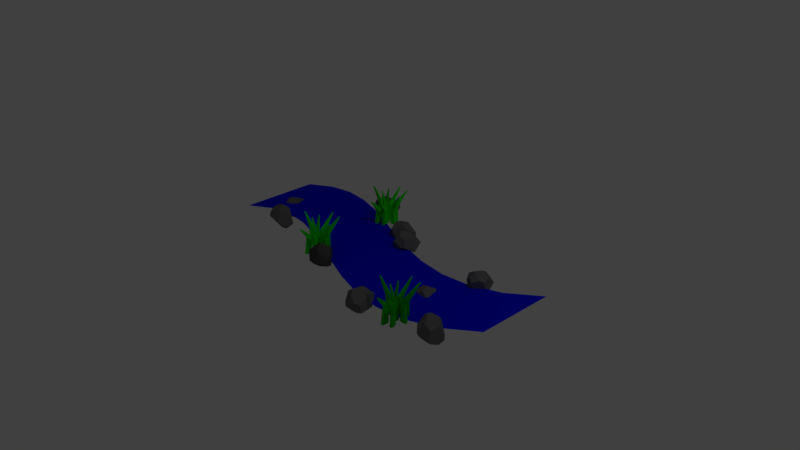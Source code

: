# Source: stream.blend  (saved by Blender 2.78.0; exported with 4.5.12 LTS)
import bpy
from mathutils import Matrix  # noqa: F401  (used for matrix-valued properties, if any)

bpy.ops.wm.read_factory_settings(use_empty=True)
scene = bpy.context.scene
scene.name = 'Scene'

# ---- collections
col_collection_1 = bpy.data.collections.new('Collection 1'); scene.collection.children.link(col_collection_1)

# ---- materials (node trees are filled in below, after node groups)
mat_material_005 = bpy.data.materials.new('Material.005')
mat_material_005.alpha_threshold = 0.0
mat_material_005.use_transparent_shadow = False
mat_material_005.diffuse_color = (0.00883, 0.8, 0.0, 1.0)
mat_material_005.specular_color = (0.02501, 1.0, 0.0)
mat_material_005.roughness = 0.5
mat_material_002 = bpy.data.materials.new('Material.002')
mat_material_002.alpha_threshold = 0.0
mat_material_002.use_transparent_shadow = False
mat_material_002.roughness = 0.5
mat_material_001 = bpy.data.materials.new('Material.001')
mat_material_001.alpha_threshold = 0.0
mat_material_001.use_transparent_shadow = False
mat_material_001.diffuse_color = (0.0007144, 0.0, 0.8, 1.0)
mat_material_001.roughness = 0.5
mat_material_001.specular_intensity = 0.973

# ---- material node trees
mat_material_002.use_nodes = True; mat_material_002.node_tree.nodes.clear()
_N = mat_material_002.node_tree.nodes; _L = mat_material_002.node_tree.links
n0 = _N.new('ShaderNodeOutputMaterial'); n0.name = 'Material Output'; n0.location = (300, 300)
n1 = _N.new('ShaderNodeBsdfDiffuse'); n1.name = 'Diffuse BSDF'; n1.location = (10, 300)
n1.inputs[0].default_value = (0.1452, 0.1432, 0.1473, 1.0)
_L.new(n1.outputs[0], n0.inputs[0])
n0.is_active_output = True

# ---- world
world_world = bpy.data.worlds.new('World'); scene.world = world_world
world_world.color = (0.05088, 0.05088, 0.05088)
world_world.use_sun_shadow = False
world_world.sun_shadow_jitter_overblur = 0.0
world_world.cycles.sampling_method = 'MANUAL'

# ---- cameras
cam_camera = bpy.data.cameras.new('Camera')
cam_camera.clip_end = 100.0
cam_camera.lens = 35.0
cam_camera.sensor_width = 32.0
cam_camera.sensor_height = 18.0
cam_camera.ortho_scale = 7.314
cam_camera.dof.focus_distance = 0.0
cam_camera.dof.aperture_fstop = 128.0

# ---- lights
light_lamp = bpy.data.lights.new('Lamp', 'POINT')
light_lamp.transmission_factor = 0.0
light_lamp.cutoff_distance = 30.0
light_lamp.energy = 100.0
light_lamp.shadow_buffer_clip_start = 1.001
light_lamp.shadow_soft_size = 0.1
light_lamp.shadow_maximum_resolution = 0.006
light_lamp.use_absolute_resolution = True

# ---- meshes
me_lopo_grass_003 = bpy.data.meshes.new('Lopo-Grass.003')
me_lopo_grass_003.from_pydata([(-0.06868, -0.3113, 0.05823), (-0.03611, -0.3374, -0.7358), (-0.1625, -0.3374, -0.7358), (-0.1738, -0.3113, 0.06395), (-0.1621, -0.6205, -0.7358), (-0.1609, -0.5162, -0.01141), (-0.03611, -0.6205, -0.7358), (-0.0583, -0.5162, -0.01454), (-0.08461, -0.875, 0.5009), (-0.08461, -0.8075, 0.5009), (-0.1135, -0.8075, 0.5009), (-0.1135, -0.875, 0.5009), (-0.07285, 0.4232, -0.0305), (-0.03622, 0.4186, -0.7435), (-0.1634, 0.4186, -0.7409), (-0.1789, 0.4234, -0.02155), (-0.165, 0.1343, -0.7376), (-0.1847, 0.2364, 0.07962), (-0.03684, 0.1343, -0.7393), (-0.07765, 0.2362, 0.0711), (-0.08461, 0.8518, 0.695), (-0.08461, 0.9175, 0.6969), (-0.1135, 0.9175, 0.6974), (-0.1135, 0.8521, 0.6956), (0.01278, 0.03312, -0.03226), (0.04809, 0.02073, -0.7387), (-0.07917, 0.0208, -0.7376), (-0.09447, 0.03372, -0.02533), (-0.07806, -0.2597, -0.7359), (-0.09012, -0.1514, 0.07574), (0.04812, -0.2598, -0.7361), (0.01628, -0.1522, 0.07123), (-0.003528, -0.3023, 0.8714), (-0.003528, -0.252, 0.8842), (-0.02618, -0.2519, 0.8837), (-0.02618, -0.3022, 0.8708), (0.1712, 0.06014, 0.05493), (0.1669, 0.02104, -0.7391), (0.1669, 0.1458, -0.7418), (0.1712, 0.1553, 0.05316), (0.4515, 0.1457, -0.7406), (0.3848, 0.1457, -0.02171), (0.4515, 0.02031, -0.7382), (0.3848, 0.05384, -0.0201), (0.7142, 0.06827, 0.6946), (0.6488, 0.06831, 0.6915), (0.6488, 0.09721, 0.6912), (0.7142, 0.0972, 0.6944), (-0.6414, 0.05085, 0.02202), (-0.6043, 0.01976, -0.7358), (-0.6044, 0.1457, -0.7358), (-0.6414, 0.1444, 0.0206), (-0.317, 0.1458, -0.7361), (-0.4378, 0.1561, 0.1062), (-0.317, 0.02054, -0.7358), (-0.4378, 0.06034, 0.1089), (-0.9266, 0.06827, 0.7019), (-0.9898, 0.06827, 0.7019), (-0.9897, 0.0972, 0.7019), (-0.9265, 0.0972, 0.7019), (-0.2196, -0.01554, -0.01277), (-0.1999, -0.06258, -0.7361), (-0.2002, 0.06217, -0.7365), (-0.22, 0.07675, -0.01549), (0.088, 0.06214, -0.7394), (-0.005185, 0.07891, 0.0698), (0.088, -0.06213, -0.7382), (-0.004921, -0.01559, 0.07295), (0.1309, -0.003702, 0.9377), (0.07972, -0.002218, 0.9366), (0.07972, 0.02243, 0.9394), (0.1309, 0.02082, 0.9402), (0.2121, -0.206, 0.06527), (0.2251, -0.2224, -0.7365), (0.1069, -0.2655, -0.7362), (0.1154, -0.2373, 0.06077), (0.2049, -0.5312, -0.7358), (0.1936, -0.4252, -0.007379), (0.3231, -0.4882, -0.7358), (0.287, -0.3926, -0.0008295), (0.3682, -0.7458, 0.5887), (0.3456, -0.6825, 0.586), (0.3185, -0.6918, 0.5774), (0.341, -0.7552, 0.5803), (0.1633, 0.4873, -0.04095), (0.1672, 0.4938, -0.7456), (0.2716, 0.4233, -0.7455), (0.2472, 0.4279, -0.04095), (0.1123, 0.1875, -0.7422), (0.1297, 0.2795, 0.06307), (0.007746, 0.258, -0.7422), (0.04333, 0.3387, 0.0652), (0.3874, 0.7928, 0.6927), (0.4239, 0.8417, 0.6949), (0.4479, 0.8213, 0.6949), (0.4113, 0.7722, 0.6927)], [], [(0, 1, 2), (2, 3, 0), (3, 2, 4), (4, 5, 3), (5, 4, 6), (6, 7, 5), (1, 0, 7), (7, 6, 1), (1, 6, 4), (4, 2, 1), (8, 9, 10), (10, 11, 8), (9, 0, 3), (3, 10, 9), (10, 3, 5), (5, 11, 10), (11, 5, 7), (7, 8, 11), (0, 9, 8), (8, 7, 0), (12, 13, 14), (14, 15, 12), (15, 14, 16), (16, 17, 15), (17, 16, 18), (18, 19, 17), (19, 18, 13), (13, 12, 19), (13, 18, 16), (16, 14, 13), (20, 21, 22), (22, 23, 20), (21, 12, 15), (15, 22, 21), (22, 15, 17), (17, 23, 22), (23, 17, 19), (19, 20, 23), (20, 19, 12), (12, 21, 20), (24, 25, 26), (26, 27, 24), (27, 26, 28), (28, 29, 27), (29, 28, 30), (30, 31, 29), (31, 30, 25), (25, 24, 31), (25, 30, 28), (28, 26, 25), (32, 33, 34), (34, 35, 32), (33, 24, 27), (27, 34, 33), (34, 27, 29), (29, 35, 34), (35, 29, 31), (31, 32, 35), (32, 31, 24), (24, 33, 32), (36, 37, 38), (38, 39, 36), (39, 38, 40), (40, 41, 39), (41, 40, 42), (42, 43, 41), (43, 42, 37), (37, 36, 43), (37, 42, 40), (40, 38, 37), (44, 45, 46), (46, 47, 44), (45, 36, 39), (39, 46, 45), (46, 39, 41), (41, 47, 46), (47, 41, 43), (43, 44, 47), (44, 43, 36), (36, 45, 44), (48, 49, 50), (50, 51, 48), (51, 50, 52), (52, 53, 51), (53, 52, 54), (54, 55, 53), (55, 54, 49), (49, 48, 55), (49, 54, 52), (52, 50, 49), (56, 57, 58), (58, 59, 56), (57, 48, 51), (51, 58, 57), (58, 51, 53), (53, 59, 58), (59, 53, 55), (55, 56, 59), (56, 55, 48), (48, 57, 56), (60, 61, 62), (62, 63, 60), (63, 62, 64), (64, 65, 63), (65, 64, 66), (66, 67, 65), (67, 66, 61), (61, 60, 67), (61, 66, 64), (64, 62, 61), (68, 69, 70), (70, 71, 68), (69, 60, 63), (63, 70, 69), (70, 63, 65), (65, 71, 70), (71, 65, 67), (67, 68, 71), (68, 67, 60), (60, 69, 68), (72, 73, 74), (74, 75, 72), (75, 74, 76), (76, 77, 75), (77, 76, 78), (78, 79, 77), (73, 72, 79), (79, 78, 73), (73, 78, 76), (76, 74, 73), (80, 81, 82), (82, 83, 80), (81, 72, 75), (75, 82, 81), (82, 75, 77), (77, 83, 82), (83, 77, 79), (79, 80, 83), (72, 81, 80), (80, 79, 72), (84, 85, 86), (86, 87, 84), (87, 86, 88), (88, 89, 87), (89, 88, 90), (90, 91, 89), (91, 90, 85), (85, 84, 91), (85, 90, 88), (88, 86, 85), (92, 93, 94), (94, 95, 92), (93, 84, 87), (87, 94, 93), (94, 87, 89), (89, 95, 94), (95, 89, 91), (91, 92, 95), (92, 91, 84), (84, 93, 92)])
me_lopo_grass_003.materials.append(mat_material_005)
me_lopo_grass_003.use_remesh_preserve_volume = False
me_lopo_grass_003.use_remesh_preserve_attributes = False
me_lopo_grass_003.use_mirror_vertex_groups = False
me_lopo_grass_003.update()
me_lopo_grass_002 = bpy.data.meshes.new('Lopo-Grass.002')
me_lopo_grass_002.from_pydata([(-0.06868, -0.3113, 0.05823), (-0.03611, -0.3374, -0.7358), (-0.1625, -0.3374, -0.7358), (-0.1738, -0.3113, 0.06395), (-0.1621, -0.6205, -0.7358), (-0.1609, -0.5162, -0.01141), (-0.03611, -0.6205, -0.7358), (-0.0583, -0.5162, -0.01454), (-0.08461, -0.875, 0.5009), (-0.08461, -0.8075, 0.5009), (-0.1135, -0.8075, 0.5009), (-0.1135, -0.875, 0.5009), (-0.07285, 0.4232, -0.0305), (-0.03622, 0.4186, -0.7435), (-0.1634, 0.4186, -0.7409), (-0.1789, 0.4234, -0.02155), (-0.165, 0.1343, -0.7376), (-0.1847, 0.2364, 0.07962), (-0.03684, 0.1343, -0.7393), (-0.07765, 0.2362, 0.0711), (-0.08461, 0.8518, 0.695), (-0.08461, 0.9175, 0.6969), (-0.1135, 0.9175, 0.6974), (-0.1135, 0.8521, 0.6956), (0.01278, 0.03312, -0.03226), (0.04809, 0.02073, -0.7387), (-0.07917, 0.0208, -0.7376), (-0.09447, 0.03372, -0.02533), (-0.07806, -0.2597, -0.7359), (-0.09012, -0.1514, 0.07574), (0.04812, -0.2598, -0.7361), (0.01628, -0.1522, 0.07123), (-0.003528, -0.3023, 0.8714), (-0.003528, -0.252, 0.8842), (-0.02618, -0.2519, 0.8837), (-0.02618, -0.3022, 0.8708), (0.1712, 0.06014, 0.05493), (0.1669, 0.02104, -0.7391), (0.1669, 0.1458, -0.7418), (0.1712, 0.1553, 0.05316), (0.4515, 0.1457, -0.7406), (0.3848, 0.1457, -0.02171), (0.4515, 0.02031, -0.7382), (0.3848, 0.05384, -0.0201), (0.7142, 0.06827, 0.6946), (0.6488, 0.06831, 0.6915), (0.6488, 0.09721, 0.6912), (0.7142, 0.0972, 0.6944), (-0.6414, 0.05085, 0.02202), (-0.6043, 0.01976, -0.7358), (-0.6044, 0.1457, -0.7358), (-0.6414, 0.1444, 0.0206), (-0.317, 0.1458, -0.7361), (-0.4378, 0.1561, 0.1062), (-0.317, 0.02054, -0.7358), (-0.4378, 0.06034, 0.1089), (-0.9266, 0.06827, 0.7019), (-0.9898, 0.06827, 0.7019), (-0.9897, 0.0972, 0.7019), (-0.9265, 0.0972, 0.7019), (-0.2196, -0.01554, -0.01277), (-0.1999, -0.06258, -0.7361), (-0.2002, 0.06217, -0.7365), (-0.22, 0.07675, -0.01549), (0.088, 0.06214, -0.7394), (-0.005185, 0.07891, 0.0698), (0.088, -0.06213, -0.7382), (-0.004921, -0.01559, 0.07295), (0.1309, -0.003702, 0.9377), (0.07972, -0.002218, 0.9366), (0.07972, 0.02243, 0.9394), (0.1309, 0.02082, 0.9402), (0.2121, -0.206, 0.06527), (0.2251, -0.2224, -0.7365), (0.1069, -0.2655, -0.7362), (0.1154, -0.2373, 0.06077), (0.2049, -0.5312, -0.7358), (0.1936, -0.4252, -0.007379), (0.3231, -0.4882, -0.7358), (0.287, -0.3926, -0.0008295), (0.3682, -0.7458, 0.5887), (0.3456, -0.6825, 0.586), (0.3185, -0.6918, 0.5774), (0.341, -0.7552, 0.5803), (0.1633, 0.4873, -0.04095), (0.1672, 0.4938, -0.7456), (0.2716, 0.4233, -0.7455), (0.2472, 0.4279, -0.04095), (0.1123, 0.1875, -0.7422), (0.1297, 0.2795, 0.06307), (0.007746, 0.258, -0.7422), (0.04333, 0.3387, 0.0652), (0.3874, 0.7928, 0.6927), (0.4239, 0.8417, 0.6949), (0.4479, 0.8213, 0.6949), (0.4113, 0.7722, 0.6927)], [], [(0, 1, 2), (2, 3, 0), (3, 2, 4), (4, 5, 3), (5, 4, 6), (6, 7, 5), (1, 0, 7), (7, 6, 1), (1, 6, 4), (4, 2, 1), (8, 9, 10), (10, 11, 8), (9, 0, 3), (3, 10, 9), (10, 3, 5), (5, 11, 10), (11, 5, 7), (7, 8, 11), (0, 9, 8), (8, 7, 0), (12, 13, 14), (14, 15, 12), (15, 14, 16), (16, 17, 15), (17, 16, 18), (18, 19, 17), (19, 18, 13), (13, 12, 19), (13, 18, 16), (16, 14, 13), (20, 21, 22), (22, 23, 20), (21, 12, 15), (15, 22, 21), (22, 15, 17), (17, 23, 22), (23, 17, 19), (19, 20, 23), (20, 19, 12), (12, 21, 20), (24, 25, 26), (26, 27, 24), (27, 26, 28), (28, 29, 27), (29, 28, 30), (30, 31, 29), (31, 30, 25), (25, 24, 31), (25, 30, 28), (28, 26, 25), (32, 33, 34), (34, 35, 32), (33, 24, 27), (27, 34, 33), (34, 27, 29), (29, 35, 34), (35, 29, 31), (31, 32, 35), (32, 31, 24), (24, 33, 32), (36, 37, 38), (38, 39, 36), (39, 38, 40), (40, 41, 39), (41, 40, 42), (42, 43, 41), (43, 42, 37), (37, 36, 43), (37, 42, 40), (40, 38, 37), (44, 45, 46), (46, 47, 44), (45, 36, 39), (39, 46, 45), (46, 39, 41), (41, 47, 46), (47, 41, 43), (43, 44, 47), (44, 43, 36), (36, 45, 44), (48, 49, 50), (50, 51, 48), (51, 50, 52), (52, 53, 51), (53, 52, 54), (54, 55, 53), (55, 54, 49), (49, 48, 55), (49, 54, 52), (52, 50, 49), (56, 57, 58), (58, 59, 56), (57, 48, 51), (51, 58, 57), (58, 51, 53), (53, 59, 58), (59, 53, 55), (55, 56, 59), (56, 55, 48), (48, 57, 56), (60, 61, 62), (62, 63, 60), (63, 62, 64), (64, 65, 63), (65, 64, 66), (66, 67, 65), (67, 66, 61), (61, 60, 67), (61, 66, 64), (64, 62, 61), (68, 69, 70), (70, 71, 68), (69, 60, 63), (63, 70, 69), (70, 63, 65), (65, 71, 70), (71, 65, 67), (67, 68, 71), (68, 67, 60), (60, 69, 68), (72, 73, 74), (74, 75, 72), (75, 74, 76), (76, 77, 75), (77, 76, 78), (78, 79, 77), (73, 72, 79), (79, 78, 73), (73, 78, 76), (76, 74, 73), (80, 81, 82), (82, 83, 80), (81, 72, 75), (75, 82, 81), (82, 75, 77), (77, 83, 82), (83, 77, 79), (79, 80, 83), (72, 81, 80), (80, 79, 72), (84, 85, 86), (86, 87, 84), (87, 86, 88), (88, 89, 87), (89, 88, 90), (90, 91, 89), (91, 90, 85), (85, 84, 91), (85, 90, 88), (88, 86, 85), (92, 93, 94), (94, 95, 92), (93, 84, 87), (87, 94, 93), (94, 87, 89), (89, 95, 94), (95, 89, 91), (91, 92, 95), (92, 91, 84), (84, 93, 92)])
me_lopo_grass_002.materials.append(mat_material_005)
me_lopo_grass_002.use_remesh_preserve_volume = False
me_lopo_grass_002.use_remesh_preserve_attributes = False
me_lopo_grass_002.use_mirror_vertex_groups = False
me_lopo_grass_002.update()
me_lopo_grass_001 = bpy.data.meshes.new('Lopo-Grass.001')
me_lopo_grass_001.from_pydata([(-0.06868, -0.3113, 0.05823), (-0.03611, -0.3374, -0.7358), (-0.1625, -0.3374, -0.7358), (-0.1738, -0.3113, 0.06395), (-0.1621, -0.6205, -0.7358), (-0.1609, -0.5162, -0.01141), (-0.03611, -0.6205, -0.7358), (-0.0583, -0.5162, -0.01454), (-0.08461, -0.875, 0.5009), (-0.08461, -0.8075, 0.5009), (-0.1135, -0.8075, 0.5009), (-0.1135, -0.875, 0.5009), (-0.07285, 0.4232, -0.0305), (-0.03622, 0.4186, -0.7435), (-0.1634, 0.4186, -0.7409), (-0.1789, 0.4234, -0.02155), (-0.165, 0.1343, -0.7376), (-0.1847, 0.2364, 0.07962), (-0.03684, 0.1343, -0.7393), (-0.07765, 0.2362, 0.0711), (-0.08461, 0.8518, 0.695), (-0.08461, 0.9175, 0.6969), (-0.1135, 0.9175, 0.6974), (-0.1135, 0.8521, 0.6956), (0.01278, 0.03312, -0.03226), (0.04809, 0.02073, -0.7387), (-0.07917, 0.0208, -0.7376), (-0.09447, 0.03372, -0.02533), (-0.07806, -0.2597, -0.7359), (-0.09012, -0.1514, 0.07574), (0.04812, -0.2598, -0.7361), (0.01628, -0.1522, 0.07123), (-0.003528, -0.3023, 0.8714), (-0.003528, -0.252, 0.8842), (-0.02618, -0.2519, 0.8837), (-0.02618, -0.3022, 0.8708), (0.1712, 0.06014, 0.05493), (0.1669, 0.02104, -0.7391), (0.1669, 0.1458, -0.7418), (0.1712, 0.1553, 0.05316), (0.4515, 0.1457, -0.7406), (0.3848, 0.1457, -0.02171), (0.4515, 0.02031, -0.7382), (0.3848, 0.05384, -0.0201), (0.7142, 0.06827, 0.6946), (0.6488, 0.06831, 0.6915), (0.6488, 0.09721, 0.6912), (0.7142, 0.0972, 0.6944), (-0.6414, 0.05085, 0.02202), (-0.6043, 0.01976, -0.7358), (-0.6044, 0.1457, -0.7358), (-0.6414, 0.1444, 0.0206), (-0.317, 0.1458, -0.7361), (-0.4378, 0.1561, 0.1062), (-0.317, 0.02054, -0.7358), (-0.4378, 0.06034, 0.1089), (-0.9266, 0.06827, 0.7019), (-0.9898, 0.06827, 0.7019), (-0.9897, 0.0972, 0.7019), (-0.9265, 0.0972, 0.7019), (-0.2196, -0.01554, -0.01277), (-0.1999, -0.06258, -0.7361), (-0.2002, 0.06217, -0.7365), (-0.22, 0.07675, -0.01549), (0.088, 0.06214, -0.7394), (-0.005185, 0.07891, 0.0698), (0.088, -0.06213, -0.7382), (-0.004921, -0.01559, 0.07295), (0.1309, -0.003702, 0.9377), (0.07972, -0.002218, 0.9366), (0.07972, 0.02243, 0.9394), (0.1309, 0.02082, 0.9402), (0.2121, -0.206, 0.06527), (0.2251, -0.2224, -0.7365), (0.1069, -0.2655, -0.7362), (0.1154, -0.2373, 0.06077), (0.2049, -0.5312, -0.7358), (0.1936, -0.4252, -0.007379), (0.3231, -0.4882, -0.7358), (0.287, -0.3926, -0.0008295), (0.3682, -0.7458, 0.5887), (0.3456, -0.6825, 0.586), (0.3185, -0.6918, 0.5774), (0.341, -0.7552, 0.5803), (0.1633, 0.4873, -0.04095), (0.1672, 0.4938, -0.7456), (0.2716, 0.4233, -0.7455), (0.2472, 0.4279, -0.04095), (0.1123, 0.1875, -0.7422), (0.1297, 0.2795, 0.06307), (0.007746, 0.258, -0.7422), (0.04333, 0.3387, 0.0652), (0.3874, 0.7928, 0.6927), (0.4239, 0.8417, 0.6949), (0.4479, 0.8213, 0.6949), (0.4113, 0.7722, 0.6927)], [], [(0, 1, 2), (2, 3, 0), (3, 2, 4), (4, 5, 3), (5, 4, 6), (6, 7, 5), (1, 0, 7), (7, 6, 1), (1, 6, 4), (4, 2, 1), (8, 9, 10), (10, 11, 8), (9, 0, 3), (3, 10, 9), (10, 3, 5), (5, 11, 10), (11, 5, 7), (7, 8, 11), (0, 9, 8), (8, 7, 0), (12, 13, 14), (14, 15, 12), (15, 14, 16), (16, 17, 15), (17, 16, 18), (18, 19, 17), (19, 18, 13), (13, 12, 19), (13, 18, 16), (16, 14, 13), (20, 21, 22), (22, 23, 20), (21, 12, 15), (15, 22, 21), (22, 15, 17), (17, 23, 22), (23, 17, 19), (19, 20, 23), (20, 19, 12), (12, 21, 20), (24, 25, 26), (26, 27, 24), (27, 26, 28), (28, 29, 27), (29, 28, 30), (30, 31, 29), (31, 30, 25), (25, 24, 31), (25, 30, 28), (28, 26, 25), (32, 33, 34), (34, 35, 32), (33, 24, 27), (27, 34, 33), (34, 27, 29), (29, 35, 34), (35, 29, 31), (31, 32, 35), (32, 31, 24), (24, 33, 32), (36, 37, 38), (38, 39, 36), (39, 38, 40), (40, 41, 39), (41, 40, 42), (42, 43, 41), (43, 42, 37), (37, 36, 43), (37, 42, 40), (40, 38, 37), (44, 45, 46), (46, 47, 44), (45, 36, 39), (39, 46, 45), (46, 39, 41), (41, 47, 46), (47, 41, 43), (43, 44, 47), (44, 43, 36), (36, 45, 44), (48, 49, 50), (50, 51, 48), (51, 50, 52), (52, 53, 51), (53, 52, 54), (54, 55, 53), (55, 54, 49), (49, 48, 55), (49, 54, 52), (52, 50, 49), (56, 57, 58), (58, 59, 56), (57, 48, 51), (51, 58, 57), (58, 51, 53), (53, 59, 58), (59, 53, 55), (55, 56, 59), (56, 55, 48), (48, 57, 56), (60, 61, 62), (62, 63, 60), (63, 62, 64), (64, 65, 63), (65, 64, 66), (66, 67, 65), (67, 66, 61), (61, 60, 67), (61, 66, 64), (64, 62, 61), (68, 69, 70), (70, 71, 68), (69, 60, 63), (63, 70, 69), (70, 63, 65), (65, 71, 70), (71, 65, 67), (67, 68, 71), (68, 67, 60), (60, 69, 68), (72, 73, 74), (74, 75, 72), (75, 74, 76), (76, 77, 75), (77, 76, 78), (78, 79, 77), (73, 72, 79), (79, 78, 73), (73, 78, 76), (76, 74, 73), (80, 81, 82), (82, 83, 80), (81, 72, 75), (75, 82, 81), (82, 75, 77), (77, 83, 82), (83, 77, 79), (79, 80, 83), (72, 81, 80), (80, 79, 72), (84, 85, 86), (86, 87, 84), (87, 86, 88), (88, 89, 87), (89, 88, 90), (90, 91, 89), (91, 90, 85), (85, 84, 91), (85, 90, 88), (88, 86, 85), (92, 93, 94), (94, 95, 92), (93, 84, 87), (87, 94, 93), (94, 87, 89), (89, 95, 94), (95, 89, 91), (91, 92, 95), (92, 91, 84), (84, 93, 92)])
me_lopo_grass_001.materials.append(mat_material_005)
me_lopo_grass_001.use_remesh_preserve_volume = False
me_lopo_grass_001.use_remesh_preserve_attributes = False
me_lopo_grass_001.use_mirror_vertex_groups = False
me_lopo_grass_001.update()
me_cube_011 = bpy.data.meshes.new('Cube.011')
me_cube_011.from_pydata([(-0.2867, 0.1265, 0.3588), (0.07743, 0.3854, 0.2001), (0.0389, 0.389, -0.03887), (-0.4592, 0.0282, 0.2334), (-0.3312, 0.1482, -0.06165), (-0.3687, -0.08346, -0.08002), (-0.443, -0.1507, 0.09258), (-0.4611, 0.01417, 0.2313), (0.2167, 0.2929, 0.2612), (0.2049, 0.0882, 0.3912), (0.1466, 0.3124, -0.0436), (0.2196, 0.1223, -0.05753), (0.3486, 0.02409, 0.04774), (0.3491, 0.105, 0.09258), (0.3152, 0.2081, 0.1072), (-0.1019, -0.05285, 0.4759), (0.1471, -0.01524, 0.4561), (0.002028, -0.3186, -0.09412), (0.288, -0.1863, 0.05792), (0.1447, -0.3103, 0.2939), (-0.2459, -0.2775, -0.0937), (-0.02943, -0.3359, -0.09581), (-0.3177, -0.2271, 0.316), (-0.3835, -0.269, 0.1076), (-0.2073, -0.2363, 0.3919), (0.07506, -0.3476, 0.2846), (-0.04771, -0.3762, 0.06653), (-0.337, -0.2957, 0.06091)], [], [(4, 5, 6, 7, 3), (27, 26, 25, 24, 22, 23), (13, 12, 11, 10, 14), (2, 4, 3, 0, 1), (13, 14, 8, 9), (18, 17, 11, 12), (2, 1, 8, 14, 10), (0, 15, 16, 9, 8, 1), (16, 19, 18, 12, 13, 9), (4, 2, 10, 11, 17, 21, 20, 5), (23, 22, 7, 6), (26, 27, 20, 21), (19, 25, 26, 21, 17, 18), (19, 16, 15, 24, 25), (20, 27, 23, 6, 5), (0, 3, 7, 22, 24, 15)])
_uv = me_cube_011.uv_layers.new(name='UVMap')
_uv.uv.foreach_set('vector', [0.2384, 0.2044, 0.2126, 0.2231, 0.2225, 0.2534, 0.2544, 0.2534, 0.2642, 0.2231, 0.2384, 0.2044, 0.2149, 0.2179, 0.2149, 0.245, 0.2384, 0.2586, 0.2619, 0.245, 0.2619, 0.2179, 0.2384, 0.2044, 0.2126, 0.2231, 0.2225, 0.2534, 0.2544, 0.2534, 0.2642, 0.2231, 0.2384, 0.2044, 0.2126, 0.2231, 0.2225, 0.2534, 0.2544, 0.2534, 0.2642, 0.2231, 0.2655, 0.2586, 0.2113, 0.2586, 0.2113, 0.2044, 0.2655, 0.2044, 0.2655, 0.2586, 0.2113, 0.2586, 0.2113, 0.2044, 0.2655, 0.2044, 0.2384, 0.2044, 0.2126, 0.2231, 0.2225, 0.2534, 0.2544, 0.2534, 0.2642, 0.2231, 0.2384, 0.2044, 0.2149, 0.2179, 0.2149, 0.245, 0.2384, 0.2586, 0.2619, 0.245, 0.2619, 0.2179, 0.2384, 0.2044, 0.2149, 0.2179, 0.2149, 0.245, 0.2384, 0.2586, 0.2619, 0.245, 0.2619, 0.2179, 0.2384, 0.2044, 0.2192, 0.2123, 0.2113, 0.2315, 0.2192, 0.2507, 0.2384, 0.2586, 0.2576, 0.2507, 0.2655, 0.2315, 0.2576, 0.2123, 0.2655, 0.2586, 0.2113, 0.2586, 0.2113, 0.2044, 0.2655, 0.2044, 0.2655, 0.2586, 0.2113, 0.2586, 0.2113, 0.2044, 0.2655, 0.2044, 0.2384, 0.2044, 0.2149, 0.2179, 0.2149, 0.245, 0.2384, 0.2586, 0.2619, 0.245, 0.2619, 0.2179, 0.2384, 0.2044, 0.2126, 0.2231, 0.2225, 0.2534, 0.2544, 0.2534, 0.2642, 0.2231, 0.2384, 0.2044, 0.2126, 0.2231, 0.2225, 0.2534, 0.2544, 0.2534, 0.2642, 0.2231, 0.2384, 0.2044, 0.2149, 0.2179, 0.2149, 0.245, 0.2384, 0.2586, 0.2619, 0.245, 0.2619, 0.2179])
me_cube_011.materials.append(mat_material_002)
me_cube_011.use_remesh_preserve_volume = False
me_cube_011.use_remesh_preserve_attributes = False
me_cube_011.use_mirror_vertex_groups = False
me_cube_011.update()
me_cube_010 = bpy.data.meshes.new('Cube.010')
me_cube_010.from_pydata([(-0.2867, 0.1265, 0.3588), (0.07743, 0.3854, 0.2001), (0.0389, 0.389, -0.03887), (-0.4592, 0.0282, 0.2334), (-0.3312, 0.1482, -0.06165), (-0.3687, -0.08346, -0.08002), (-0.443, -0.1507, 0.09258), (-0.4611, 0.01417, 0.2313), (0.2167, 0.2929, 0.2612), (0.2049, 0.0882, 0.3912), (0.1466, 0.3124, -0.0436), (0.2196, 0.1223, -0.05753), (0.3486, 0.02409, 0.04774), (0.3491, 0.105, 0.09258), (0.3152, 0.2081, 0.1072), (-0.1019, -0.05285, 0.4759), (0.1471, -0.01524, 0.4561), (0.002028, -0.3186, -0.09412), (0.288, -0.1863, 0.05792), (0.1447, -0.3103, 0.2939), (-0.2459, -0.2775, -0.0937), (-0.02943, -0.3359, -0.09581), (-0.3177, -0.2271, 0.316), (-0.3835, -0.269, 0.1076), (-0.2073, -0.2363, 0.3919), (0.07506, -0.3476, 0.2846), (-0.04771, -0.3762, 0.06653), (-0.337, -0.2957, 0.06091)], [], [(4, 5, 6, 7, 3), (27, 26, 25, 24, 22, 23), (13, 12, 11, 10, 14), (2, 4, 3, 0, 1), (13, 14, 8, 9), (18, 17, 11, 12), (2, 1, 8, 14, 10), (0, 15, 16, 9, 8, 1), (16, 19, 18, 12, 13, 9), (4, 2, 10, 11, 17, 21, 20, 5), (23, 22, 7, 6), (26, 27, 20, 21), (19, 25, 26, 21, 17, 18), (19, 16, 15, 24, 25), (20, 27, 23, 6, 5), (0, 3, 7, 22, 24, 15)])
_uv = me_cube_010.uv_layers.new(name='UVMap')
_uv.uv.foreach_set('vector', [0.2384, 0.2044, 0.2126, 0.2231, 0.2225, 0.2534, 0.2544, 0.2534, 0.2642, 0.2231, 0.2384, 0.2044, 0.2149, 0.2179, 0.2149, 0.245, 0.2384, 0.2586, 0.2619, 0.245, 0.2619, 0.2179, 0.2384, 0.2044, 0.2126, 0.2231, 0.2225, 0.2534, 0.2544, 0.2534, 0.2642, 0.2231, 0.2384, 0.2044, 0.2126, 0.2231, 0.2225, 0.2534, 0.2544, 0.2534, 0.2642, 0.2231, 0.2655, 0.2586, 0.2113, 0.2586, 0.2113, 0.2044, 0.2655, 0.2044, 0.2655, 0.2586, 0.2113, 0.2586, 0.2113, 0.2044, 0.2655, 0.2044, 0.2384, 0.2044, 0.2126, 0.2231, 0.2225, 0.2534, 0.2544, 0.2534, 0.2642, 0.2231, 0.2384, 0.2044, 0.2149, 0.2179, 0.2149, 0.245, 0.2384, 0.2586, 0.2619, 0.245, 0.2619, 0.2179, 0.2384, 0.2044, 0.2149, 0.2179, 0.2149, 0.245, 0.2384, 0.2586, 0.2619, 0.245, 0.2619, 0.2179, 0.2384, 0.2044, 0.2192, 0.2123, 0.2113, 0.2315, 0.2192, 0.2507, 0.2384, 0.2586, 0.2576, 0.2507, 0.2655, 0.2315, 0.2576, 0.2123, 0.2655, 0.2586, 0.2113, 0.2586, 0.2113, 0.2044, 0.2655, 0.2044, 0.2655, 0.2586, 0.2113, 0.2586, 0.2113, 0.2044, 0.2655, 0.2044, 0.2384, 0.2044, 0.2149, 0.2179, 0.2149, 0.245, 0.2384, 0.2586, 0.2619, 0.245, 0.2619, 0.2179, 0.2384, 0.2044, 0.2126, 0.2231, 0.2225, 0.2534, 0.2544, 0.2534, 0.2642, 0.2231, 0.2384, 0.2044, 0.2126, 0.2231, 0.2225, 0.2534, 0.2544, 0.2534, 0.2642, 0.2231, 0.2384, 0.2044, 0.2149, 0.2179, 0.2149, 0.245, 0.2384, 0.2586, 0.2619, 0.245, 0.2619, 0.2179])
me_cube_010.materials.append(mat_material_002)
me_cube_010.use_remesh_preserve_volume = False
me_cube_010.use_remesh_preserve_attributes = False
me_cube_010.use_mirror_vertex_groups = False
me_cube_010.update()
me_cube_008 = bpy.data.meshes.new('Cube.008')
me_cube_008.from_pydata([(-0.2867, 0.1265, 0.3588), (0.07743, 0.3854, 0.2001), (0.0389, 0.389, -0.03887), (-0.4592, 0.0282, 0.2334), (-0.3312, 0.1482, -0.06165), (-0.3687, -0.08346, -0.08002), (-0.443, -0.1507, 0.09258), (-0.4611, 0.01417, 0.2313), (0.2167, 0.2929, 0.2612), (0.2049, 0.0882, 0.3912), (0.1466, 0.3124, -0.0436), (0.2196, 0.1223, -0.05753), (0.3486, 0.02409, 0.04774), (0.3491, 0.105, 0.09258), (0.3152, 0.2081, 0.1072), (-0.1019, -0.05285, 0.4759), (0.1471, -0.01524, 0.4561), (0.002028, -0.3186, -0.09412), (0.288, -0.1863, 0.05792), (0.1447, -0.3103, 0.2939), (-0.2459, -0.2775, -0.0937), (-0.02943, -0.3359, -0.09581), (-0.3177, -0.2271, 0.316), (-0.3835, -0.269, 0.1076), (-0.2073, -0.2363, 0.3919), (0.07506, -0.3476, 0.2846), (-0.04771, -0.3762, 0.06653), (-0.337, -0.2957, 0.06091)], [], [(4, 5, 6, 7, 3), (27, 26, 25, 24, 22, 23), (13, 12, 11, 10, 14), (2, 4, 3, 0, 1), (13, 14, 8, 9), (18, 17, 11, 12), (2, 1, 8, 14, 10), (0, 15, 16, 9, 8, 1), (16, 19, 18, 12, 13, 9), (4, 2, 10, 11, 17, 21, 20, 5), (23, 22, 7, 6), (26, 27, 20, 21), (19, 25, 26, 21, 17, 18), (19, 16, 15, 24, 25), (20, 27, 23, 6, 5), (0, 3, 7, 22, 24, 15)])
_uv = me_cube_008.uv_layers.new(name='UVMap')
_uv.uv.foreach_set('vector', [0.2384, 0.2044, 0.2126, 0.2231, 0.2225, 0.2534, 0.2544, 0.2534, 0.2642, 0.2231, 0.2384, 0.2044, 0.2149, 0.2179, 0.2149, 0.245, 0.2384, 0.2586, 0.2619, 0.245, 0.2619, 0.2179, 0.2384, 0.2044, 0.2126, 0.2231, 0.2225, 0.2534, 0.2544, 0.2534, 0.2642, 0.2231, 0.2384, 0.2044, 0.2126, 0.2231, 0.2225, 0.2534, 0.2544, 0.2534, 0.2642, 0.2231, 0.2655, 0.2586, 0.2113, 0.2586, 0.2113, 0.2044, 0.2655, 0.2044, 0.2655, 0.2586, 0.2113, 0.2586, 0.2113, 0.2044, 0.2655, 0.2044, 0.2384, 0.2044, 0.2126, 0.2231, 0.2225, 0.2534, 0.2544, 0.2534, 0.2642, 0.2231, 0.2384, 0.2044, 0.2149, 0.2179, 0.2149, 0.245, 0.2384, 0.2586, 0.2619, 0.245, 0.2619, 0.2179, 0.2384, 0.2044, 0.2149, 0.2179, 0.2149, 0.245, 0.2384, 0.2586, 0.2619, 0.245, 0.2619, 0.2179, 0.2384, 0.2044, 0.2192, 0.2123, 0.2113, 0.2315, 0.2192, 0.2507, 0.2384, 0.2586, 0.2576, 0.2507, 0.2655, 0.2315, 0.2576, 0.2123, 0.2655, 0.2586, 0.2113, 0.2586, 0.2113, 0.2044, 0.2655, 0.2044, 0.2655, 0.2586, 0.2113, 0.2586, 0.2113, 0.2044, 0.2655, 0.2044, 0.2384, 0.2044, 0.2149, 0.2179, 0.2149, 0.245, 0.2384, 0.2586, 0.2619, 0.245, 0.2619, 0.2179, 0.2384, 0.2044, 0.2126, 0.2231, 0.2225, 0.2534, 0.2544, 0.2534, 0.2642, 0.2231, 0.2384, 0.2044, 0.2126, 0.2231, 0.2225, 0.2534, 0.2544, 0.2534, 0.2642, 0.2231, 0.2384, 0.2044, 0.2149, 0.2179, 0.2149, 0.245, 0.2384, 0.2586, 0.2619, 0.245, 0.2619, 0.2179])
me_cube_008.materials.append(mat_material_002)
me_cube_008.use_remesh_preserve_volume = False
me_cube_008.use_remesh_preserve_attributes = False
me_cube_008.use_mirror_vertex_groups = False
me_cube_008.update()
me_cube_007 = bpy.data.meshes.new('Cube.007')
me_cube_007.from_pydata([(-0.2867, 0.1265, 0.3588), (0.07743, 0.3854, 0.2001), (0.0389, 0.389, -0.03887), (-0.4592, 0.0282, 0.2334), (-0.3312, 0.1482, -0.06165), (-0.3687, -0.08346, -0.08002), (-0.443, -0.1507, 0.09258), (-0.4611, 0.01417, 0.2313), (0.2167, 0.2929, 0.2612), (0.2049, 0.0882, 0.3912), (0.1466, 0.3124, -0.0436), (0.2196, 0.1223, -0.05753), (0.3486, 0.02409, 0.04774), (0.3491, 0.105, 0.09258), (0.3152, 0.2081, 0.1072), (-0.1019, -0.05285, 0.4759), (0.1471, -0.01524, 0.4561), (0.002028, -0.3186, -0.09412), (0.288, -0.1863, 0.05792), (0.1447, -0.3103, 0.2939), (-0.2459, -0.2775, -0.0937), (-0.02943, -0.3359, -0.09581), (-0.3177, -0.2271, 0.316), (-0.3835, -0.269, 0.1076), (-0.2073, -0.2363, 0.3919), (0.07506, -0.3476, 0.2846), (-0.04771, -0.3762, 0.06653), (-0.337, -0.2957, 0.06091)], [], [(4, 5, 6, 7, 3), (27, 26, 25, 24, 22, 23), (13, 12, 11, 10, 14), (2, 4, 3, 0, 1), (13, 14, 8, 9), (18, 17, 11, 12), (2, 1, 8, 14, 10), (0, 15, 16, 9, 8, 1), (16, 19, 18, 12, 13, 9), (4, 2, 10, 11, 17, 21, 20, 5), (23, 22, 7, 6), (26, 27, 20, 21), (19, 25, 26, 21, 17, 18), (19, 16, 15, 24, 25), (20, 27, 23, 6, 5), (0, 3, 7, 22, 24, 15)])
_uv = me_cube_007.uv_layers.new(name='UVMap')
_uv.uv.foreach_set('vector', [0.2384, 0.2044, 0.2126, 0.2231, 0.2225, 0.2534, 0.2544, 0.2534, 0.2642, 0.2231, 0.2384, 0.2044, 0.2149, 0.2179, 0.2149, 0.245, 0.2384, 0.2586, 0.2619, 0.245, 0.2619, 0.2179, 0.2384, 0.2044, 0.2126, 0.2231, 0.2225, 0.2534, 0.2544, 0.2534, 0.2642, 0.2231, 0.2384, 0.2044, 0.2126, 0.2231, 0.2225, 0.2534, 0.2544, 0.2534, 0.2642, 0.2231, 0.2655, 0.2586, 0.2113, 0.2586, 0.2113, 0.2044, 0.2655, 0.2044, 0.2655, 0.2586, 0.2113, 0.2586, 0.2113, 0.2044, 0.2655, 0.2044, 0.2384, 0.2044, 0.2126, 0.2231, 0.2225, 0.2534, 0.2544, 0.2534, 0.2642, 0.2231, 0.2384, 0.2044, 0.2149, 0.2179, 0.2149, 0.245, 0.2384, 0.2586, 0.2619, 0.245, 0.2619, 0.2179, 0.2384, 0.2044, 0.2149, 0.2179, 0.2149, 0.245, 0.2384, 0.2586, 0.2619, 0.245, 0.2619, 0.2179, 0.2384, 0.2044, 0.2192, 0.2123, 0.2113, 0.2315, 0.2192, 0.2507, 0.2384, 0.2586, 0.2576, 0.2507, 0.2655, 0.2315, 0.2576, 0.2123, 0.2655, 0.2586, 0.2113, 0.2586, 0.2113, 0.2044, 0.2655, 0.2044, 0.2655, 0.2586, 0.2113, 0.2586, 0.2113, 0.2044, 0.2655, 0.2044, 0.2384, 0.2044, 0.2149, 0.2179, 0.2149, 0.245, 0.2384, 0.2586, 0.2619, 0.245, 0.2619, 0.2179, 0.2384, 0.2044, 0.2126, 0.2231, 0.2225, 0.2534, 0.2544, 0.2534, 0.2642, 0.2231, 0.2384, 0.2044, 0.2126, 0.2231, 0.2225, 0.2534, 0.2544, 0.2534, 0.2642, 0.2231, 0.2384, 0.2044, 0.2149, 0.2179, 0.2149, 0.245, 0.2384, 0.2586, 0.2619, 0.245, 0.2619, 0.2179])
me_cube_007.materials.append(mat_material_002)
me_cube_007.use_remesh_preserve_volume = False
me_cube_007.use_remesh_preserve_attributes = False
me_cube_007.use_mirror_vertex_groups = False
me_cube_007.update()
me_cube_006 = bpy.data.meshes.new('Cube.006')
me_cube_006.from_pydata([(-0.2867, 0.1265, 0.3588), (0.07743, 0.3854, 0.2001), (0.0389, 0.389, -0.03887), (-0.4592, 0.0282, 0.2334), (-0.3312, 0.1482, -0.06165), (-0.3687, -0.08346, -0.08002), (-0.443, -0.1507, 0.09258), (-0.4611, 0.01417, 0.2313), (0.2167, 0.2929, 0.2612), (0.2049, 0.0882, 0.3912), (0.1466, 0.3124, -0.0436), (0.2196, 0.1223, -0.05753), (0.3486, 0.02409, 0.04774), (0.3491, 0.105, 0.09258), (0.3152, 0.2081, 0.1072), (-0.1019, -0.05285, 0.4759), (0.1471, -0.01524, 0.4561), (0.002028, -0.3186, -0.09412), (0.288, -0.1863, 0.05792), (0.1447, -0.3103, 0.2939), (-0.2459, -0.2775, -0.0937), (-0.02943, -0.3359, -0.09581), (-0.3177, -0.2271, 0.316), (-0.3835, -0.269, 0.1076), (-0.2073, -0.2363, 0.3919), (0.07506, -0.3476, 0.2846), (-0.04771, -0.3762, 0.06653), (-0.337, -0.2957, 0.06091)], [], [(4, 5, 6, 7, 3), (27, 26, 25, 24, 22, 23), (13, 12, 11, 10, 14), (2, 4, 3, 0, 1), (13, 14, 8, 9), (18, 17, 11, 12), (2, 1, 8, 14, 10), (0, 15, 16, 9, 8, 1), (16, 19, 18, 12, 13, 9), (4, 2, 10, 11, 17, 21, 20, 5), (23, 22, 7, 6), (26, 27, 20, 21), (19, 25, 26, 21, 17, 18), (19, 16, 15, 24, 25), (20, 27, 23, 6, 5), (0, 3, 7, 22, 24, 15)])
_uv = me_cube_006.uv_layers.new(name='UVMap')
_uv.uv.foreach_set('vector', [0.2384, 0.2044, 0.2126, 0.2231, 0.2225, 0.2534, 0.2544, 0.2534, 0.2642, 0.2231, 0.2384, 0.2044, 0.2149, 0.2179, 0.2149, 0.245, 0.2384, 0.2586, 0.2619, 0.245, 0.2619, 0.2179, 0.2384, 0.2044, 0.2126, 0.2231, 0.2225, 0.2534, 0.2544, 0.2534, 0.2642, 0.2231, 0.2384, 0.2044, 0.2126, 0.2231, 0.2225, 0.2534, 0.2544, 0.2534, 0.2642, 0.2231, 0.2655, 0.2586, 0.2113, 0.2586, 0.2113, 0.2044, 0.2655, 0.2044, 0.2655, 0.2586, 0.2113, 0.2586, 0.2113, 0.2044, 0.2655, 0.2044, 0.2384, 0.2044, 0.2126, 0.2231, 0.2225, 0.2534, 0.2544, 0.2534, 0.2642, 0.2231, 0.2384, 0.2044, 0.2149, 0.2179, 0.2149, 0.245, 0.2384, 0.2586, 0.2619, 0.245, 0.2619, 0.2179, 0.2384, 0.2044, 0.2149, 0.2179, 0.2149, 0.245, 0.2384, 0.2586, 0.2619, 0.245, 0.2619, 0.2179, 0.2384, 0.2044, 0.2192, 0.2123, 0.2113, 0.2315, 0.2192, 0.2507, 0.2384, 0.2586, 0.2576, 0.2507, 0.2655, 0.2315, 0.2576, 0.2123, 0.2655, 0.2586, 0.2113, 0.2586, 0.2113, 0.2044, 0.2655, 0.2044, 0.2655, 0.2586, 0.2113, 0.2586, 0.2113, 0.2044, 0.2655, 0.2044, 0.2384, 0.2044, 0.2149, 0.2179, 0.2149, 0.245, 0.2384, 0.2586, 0.2619, 0.245, 0.2619, 0.2179, 0.2384, 0.2044, 0.2126, 0.2231, 0.2225, 0.2534, 0.2544, 0.2534, 0.2642, 0.2231, 0.2384, 0.2044, 0.2126, 0.2231, 0.2225, 0.2534, 0.2544, 0.2534, 0.2642, 0.2231, 0.2384, 0.2044, 0.2149, 0.2179, 0.2149, 0.245, 0.2384, 0.2586, 0.2619, 0.245, 0.2619, 0.2179])
me_cube_006.materials.append(mat_material_002)
me_cube_006.use_remesh_preserve_volume = False
me_cube_006.use_remesh_preserve_attributes = False
me_cube_006.use_mirror_vertex_groups = False
me_cube_006.update()
me_cube_005 = bpy.data.meshes.new('Cube.005')
me_cube_005.from_pydata([(-0.2867, 0.1265, 0.3588), (0.07743, 0.3854, 0.2001), (0.0389, 0.389, -0.03887), (-0.4592, 0.0282, 0.2334), (-0.3312, 0.1482, -0.06165), (-0.3687, -0.08346, -0.08002), (-0.443, -0.1507, 0.09258), (-0.4611, 0.01417, 0.2313), (0.2167, 0.2929, 0.2612), (0.2049, 0.0882, 0.3912), (0.1466, 0.3124, -0.0436), (0.2196, 0.1223, -0.05753), (0.3486, 0.02409, 0.04774), (0.3491, 0.105, 0.09258), (0.3152, 0.2081, 0.1072), (-0.1019, -0.05285, 0.4759), (0.1471, -0.01524, 0.4561), (0.002028, -0.3186, -0.09412), (0.288, -0.1863, 0.05792), (0.1447, -0.3103, 0.2939), (-0.2459, -0.2775, -0.0937), (-0.02943, -0.3359, -0.09581), (-0.3177, -0.2271, 0.316), (-0.3835, -0.269, 0.1076), (-0.2073, -0.2363, 0.3919), (0.07506, -0.3476, 0.2846), (-0.04771, -0.3762, 0.06653), (-0.337, -0.2957, 0.06091)], [], [(4, 5, 6, 7, 3), (27, 26, 25, 24, 22, 23), (13, 12, 11, 10, 14), (2, 4, 3, 0, 1), (13, 14, 8, 9), (18, 17, 11, 12), (2, 1, 8, 14, 10), (0, 15, 16, 9, 8, 1), (16, 19, 18, 12, 13, 9), (4, 2, 10, 11, 17, 21, 20, 5), (23, 22, 7, 6), (26, 27, 20, 21), (19, 25, 26, 21, 17, 18), (19, 16, 15, 24, 25), (20, 27, 23, 6, 5), (0, 3, 7, 22, 24, 15)])
_uv = me_cube_005.uv_layers.new(name='UVMap')
_uv.uv.foreach_set('vector', [0.2384, 0.2044, 0.2126, 0.2231, 0.2225, 0.2534, 0.2544, 0.2534, 0.2642, 0.2231, 0.2384, 0.2044, 0.2149, 0.2179, 0.2149, 0.245, 0.2384, 0.2586, 0.2619, 0.245, 0.2619, 0.2179, 0.2384, 0.2044, 0.2126, 0.2231, 0.2225, 0.2534, 0.2544, 0.2534, 0.2642, 0.2231, 0.2384, 0.2044, 0.2126, 0.2231, 0.2225, 0.2534, 0.2544, 0.2534, 0.2642, 0.2231, 0.2655, 0.2586, 0.2113, 0.2586, 0.2113, 0.2044, 0.2655, 0.2044, 0.2655, 0.2586, 0.2113, 0.2586, 0.2113, 0.2044, 0.2655, 0.2044, 0.2384, 0.2044, 0.2126, 0.2231, 0.2225, 0.2534, 0.2544, 0.2534, 0.2642, 0.2231, 0.2384, 0.2044, 0.2149, 0.2179, 0.2149, 0.245, 0.2384, 0.2586, 0.2619, 0.245, 0.2619, 0.2179, 0.2384, 0.2044, 0.2149, 0.2179, 0.2149, 0.245, 0.2384, 0.2586, 0.2619, 0.245, 0.2619, 0.2179, 0.2384, 0.2044, 0.2192, 0.2123, 0.2113, 0.2315, 0.2192, 0.2507, 0.2384, 0.2586, 0.2576, 0.2507, 0.2655, 0.2315, 0.2576, 0.2123, 0.2655, 0.2586, 0.2113, 0.2586, 0.2113, 0.2044, 0.2655, 0.2044, 0.2655, 0.2586, 0.2113, 0.2586, 0.2113, 0.2044, 0.2655, 0.2044, 0.2384, 0.2044, 0.2149, 0.2179, 0.2149, 0.245, 0.2384, 0.2586, 0.2619, 0.245, 0.2619, 0.2179, 0.2384, 0.2044, 0.2126, 0.2231, 0.2225, 0.2534, 0.2544, 0.2534, 0.2642, 0.2231, 0.2384, 0.2044, 0.2126, 0.2231, 0.2225, 0.2534, 0.2544, 0.2534, 0.2642, 0.2231, 0.2384, 0.2044, 0.2149, 0.2179, 0.2149, 0.245, 0.2384, 0.2586, 0.2619, 0.245, 0.2619, 0.2179])
me_cube_005.materials.append(mat_material_002)
me_cube_005.use_remesh_preserve_volume = False
me_cube_005.use_remesh_preserve_attributes = False
me_cube_005.use_mirror_vertex_groups = False
me_cube_005.update()
me_cube_004 = bpy.data.meshes.new('Cube.004')
me_cube_004.from_pydata([(-0.2867, 0.1265, 0.3588), (0.07743, 0.3854, 0.2001), (0.0389, 0.389, -0.03887), (-0.4592, 0.0282, 0.2334), (-0.3312, 0.1482, -0.06165), (-0.3687, -0.08346, -0.08002), (-0.443, -0.1507, 0.09258), (-0.4611, 0.01417, 0.2313), (0.2167, 0.2929, 0.2612), (0.2049, 0.0882, 0.3912), (0.1466, 0.3124, -0.0436), (0.2196, 0.1223, -0.05753), (0.3486, 0.02409, 0.04774), (0.3491, 0.105, 0.09258), (0.3152, 0.2081, 0.1072), (-0.1019, -0.05285, 0.4759), (0.1471, -0.01524, 0.4561), (0.002028, -0.3186, -0.09412), (0.288, -0.1863, 0.05792), (0.1447, -0.3103, 0.2939), (-0.2459, -0.2775, -0.0937), (-0.02943, -0.3359, -0.09581), (-0.3177, -0.2271, 0.316), (-0.3835, -0.269, 0.1076), (-0.2073, -0.2363, 0.3919), (0.07506, -0.3476, 0.2846), (-0.04771, -0.3762, 0.06653), (-0.337, -0.2957, 0.06091)], [], [(4, 5, 6, 7, 3), (27, 26, 25, 24, 22, 23), (13, 12, 11, 10, 14), (2, 4, 3, 0, 1), (13, 14, 8, 9), (18, 17, 11, 12), (2, 1, 8, 14, 10), (0, 15, 16, 9, 8, 1), (16, 19, 18, 12, 13, 9), (4, 2, 10, 11, 17, 21, 20, 5), (23, 22, 7, 6), (26, 27, 20, 21), (19, 25, 26, 21, 17, 18), (19, 16, 15, 24, 25), (20, 27, 23, 6, 5), (0, 3, 7, 22, 24, 15)])
_uv = me_cube_004.uv_layers.new(name='UVMap')
_uv.uv.foreach_set('vector', [0.2384, 0.2044, 0.2126, 0.2231, 0.2225, 0.2534, 0.2544, 0.2534, 0.2642, 0.2231, 0.2384, 0.2044, 0.2149, 0.2179, 0.2149, 0.245, 0.2384, 0.2586, 0.2619, 0.245, 0.2619, 0.2179, 0.2384, 0.2044, 0.2126, 0.2231, 0.2225, 0.2534, 0.2544, 0.2534, 0.2642, 0.2231, 0.2384, 0.2044, 0.2126, 0.2231, 0.2225, 0.2534, 0.2544, 0.2534, 0.2642, 0.2231, 0.2655, 0.2586, 0.2113, 0.2586, 0.2113, 0.2044, 0.2655, 0.2044, 0.2655, 0.2586, 0.2113, 0.2586, 0.2113, 0.2044, 0.2655, 0.2044, 0.2384, 0.2044, 0.2126, 0.2231, 0.2225, 0.2534, 0.2544, 0.2534, 0.2642, 0.2231, 0.2384, 0.2044, 0.2149, 0.2179, 0.2149, 0.245, 0.2384, 0.2586, 0.2619, 0.245, 0.2619, 0.2179, 0.2384, 0.2044, 0.2149, 0.2179, 0.2149, 0.245, 0.2384, 0.2586, 0.2619, 0.245, 0.2619, 0.2179, 0.2384, 0.2044, 0.2192, 0.2123, 0.2113, 0.2315, 0.2192, 0.2507, 0.2384, 0.2586, 0.2576, 0.2507, 0.2655, 0.2315, 0.2576, 0.2123, 0.2655, 0.2586, 0.2113, 0.2586, 0.2113, 0.2044, 0.2655, 0.2044, 0.2655, 0.2586, 0.2113, 0.2586, 0.2113, 0.2044, 0.2655, 0.2044, 0.2384, 0.2044, 0.2149, 0.2179, 0.2149, 0.245, 0.2384, 0.2586, 0.2619, 0.245, 0.2619, 0.2179, 0.2384, 0.2044, 0.2126, 0.2231, 0.2225, 0.2534, 0.2544, 0.2534, 0.2642, 0.2231, 0.2384, 0.2044, 0.2126, 0.2231, 0.2225, 0.2534, 0.2544, 0.2534, 0.2642, 0.2231, 0.2384, 0.2044, 0.2149, 0.2179, 0.2149, 0.245, 0.2384, 0.2586, 0.2619, 0.245, 0.2619, 0.2179])
me_cube_004.materials.append(mat_material_002)
me_cube_004.use_remesh_preserve_volume = False
me_cube_004.use_remesh_preserve_attributes = False
me_cube_004.use_mirror_vertex_groups = False
me_cube_004.update()
me_cube_003 = bpy.data.meshes.new('Cube.003')
me_cube_003.from_pydata([(-0.2867, 0.1265, 0.3588), (0.07743, 0.3854, 0.2001), (0.0389, 0.389, -0.03887), (-0.4592, 0.0282, 0.2334), (-0.3312, 0.1482, -0.06165), (-0.3687, -0.08346, -0.08002), (-0.443, -0.1507, 0.09258), (-0.4611, 0.01417, 0.2313), (0.2167, 0.2929, 0.2612), (0.2049, 0.0882, 0.3912), (0.1466, 0.3124, -0.0436), (0.2196, 0.1223, -0.05753), (0.3486, 0.02409, 0.04774), (0.3491, 0.105, 0.09258), (0.3152, 0.2081, 0.1072), (-0.1019, -0.05285, 0.4759), (0.1471, -0.01524, 0.4561), (0.002028, -0.3186, -0.09412), (0.288, -0.1863, 0.05792), (0.1447, -0.3103, 0.2939), (-0.2459, -0.2775, -0.0937), (-0.02943, -0.3359, -0.09581), (-0.3177, -0.2271, 0.316), (-0.3835, -0.269, 0.1076), (-0.2073, -0.2363, 0.3919), (0.07506, -0.3476, 0.2846), (-0.04771, -0.3762, 0.06653), (-0.337, -0.2957, 0.06091)], [], [(4, 5, 6, 7, 3), (27, 26, 25, 24, 22, 23), (13, 12, 11, 10, 14), (2, 4, 3, 0, 1), (13, 14, 8, 9), (18, 17, 11, 12), (2, 1, 8, 14, 10), (0, 15, 16, 9, 8, 1), (16, 19, 18, 12, 13, 9), (4, 2, 10, 11, 17, 21, 20, 5), (23, 22, 7, 6), (26, 27, 20, 21), (19, 25, 26, 21, 17, 18), (19, 16, 15, 24, 25), (20, 27, 23, 6, 5), (0, 3, 7, 22, 24, 15)])
_uv = me_cube_003.uv_layers.new(name='UVMap')
_uv.uv.foreach_set('vector', [0.2384, 0.2044, 0.2126, 0.2231, 0.2225, 0.2534, 0.2544, 0.2534, 0.2642, 0.2231, 0.2384, 0.2044, 0.2149, 0.2179, 0.2149, 0.245, 0.2384, 0.2586, 0.2619, 0.245, 0.2619, 0.2179, 0.2384, 0.2044, 0.2126, 0.2231, 0.2225, 0.2534, 0.2544, 0.2534, 0.2642, 0.2231, 0.2384, 0.2044, 0.2126, 0.2231, 0.2225, 0.2534, 0.2544, 0.2534, 0.2642, 0.2231, 0.2655, 0.2586, 0.2113, 0.2586, 0.2113, 0.2044, 0.2655, 0.2044, 0.2655, 0.2586, 0.2113, 0.2586, 0.2113, 0.2044, 0.2655, 0.2044, 0.2384, 0.2044, 0.2126, 0.2231, 0.2225, 0.2534, 0.2544, 0.2534, 0.2642, 0.2231, 0.2384, 0.2044, 0.2149, 0.2179, 0.2149, 0.245, 0.2384, 0.2586, 0.2619, 0.245, 0.2619, 0.2179, 0.2384, 0.2044, 0.2149, 0.2179, 0.2149, 0.245, 0.2384, 0.2586, 0.2619, 0.245, 0.2619, 0.2179, 0.2384, 0.2044, 0.2192, 0.2123, 0.2113, 0.2315, 0.2192, 0.2507, 0.2384, 0.2586, 0.2576, 0.2507, 0.2655, 0.2315, 0.2576, 0.2123, 0.2655, 0.2586, 0.2113, 0.2586, 0.2113, 0.2044, 0.2655, 0.2044, 0.2655, 0.2586, 0.2113, 0.2586, 0.2113, 0.2044, 0.2655, 0.2044, 0.2384, 0.2044, 0.2149, 0.2179, 0.2149, 0.245, 0.2384, 0.2586, 0.2619, 0.245, 0.2619, 0.2179, 0.2384, 0.2044, 0.2126, 0.2231, 0.2225, 0.2534, 0.2544, 0.2534, 0.2642, 0.2231, 0.2384, 0.2044, 0.2126, 0.2231, 0.2225, 0.2534, 0.2544, 0.2534, 0.2642, 0.2231, 0.2384, 0.2044, 0.2149, 0.2179, 0.2149, 0.245, 0.2384, 0.2586, 0.2619, 0.245, 0.2619, 0.2179])
me_cube_003.materials.append(mat_material_002)
me_cube_003.use_remesh_preserve_volume = False
me_cube_003.use_remesh_preserve_attributes = False
me_cube_003.use_mirror_vertex_groups = False
me_cube_003.update()
me_cube_002 = bpy.data.meshes.new('Cube.002')
me_cube_002.from_pydata([(-0.2867, 0.1265, 0.3588), (0.07743, 0.3854, 0.2001), (0.0389, 0.389, -0.03887), (-0.4592, 0.0282, 0.2334), (-0.3312, 0.1482, -0.06165), (-0.3687, -0.08346, -0.08002), (-0.443, -0.1507, 0.09258), (-0.4611, 0.01417, 0.2313), (0.2167, 0.2929, 0.2612), (0.2049, 0.0882, 0.3912), (0.1466, 0.3124, -0.0436), (0.2196, 0.1223, -0.05753), (0.3486, 0.02409, 0.04774), (0.3491, 0.105, 0.09258), (0.3152, 0.2081, 0.1072), (-0.1019, -0.05285, 0.4759), (0.1471, -0.01524, 0.4561), (0.002028, -0.3186, -0.09412), (0.288, -0.1863, 0.05792), (0.1447, -0.3103, 0.2939), (-0.2459, -0.2775, -0.0937), (-0.02943, -0.3359, -0.09581), (-0.3177, -0.2271, 0.316), (-0.3835, -0.269, 0.1076), (-0.2073, -0.2363, 0.3919), (0.07506, -0.3476, 0.2846), (-0.04771, -0.3762, 0.06653), (-0.337, -0.2957, 0.06091)], [], [(4, 5, 6, 7, 3), (27, 26, 25, 24, 22, 23), (13, 12, 11, 10, 14), (2, 4, 3, 0, 1), (13, 14, 8, 9), (18, 17, 11, 12), (2, 1, 8, 14, 10), (0, 15, 16, 9, 8, 1), (16, 19, 18, 12, 13, 9), (4, 2, 10, 11, 17, 21, 20, 5), (23, 22, 7, 6), (26, 27, 20, 21), (19, 25, 26, 21, 17, 18), (19, 16, 15, 24, 25), (20, 27, 23, 6, 5), (0, 3, 7, 22, 24, 15)])
_uv = me_cube_002.uv_layers.new(name='UVMap')
_uv.uv.foreach_set('vector', [0.2384, 0.2044, 0.2126, 0.2231, 0.2225, 0.2534, 0.2544, 0.2534, 0.2642, 0.2231, 0.2384, 0.2044, 0.2149, 0.2179, 0.2149, 0.245, 0.2384, 0.2586, 0.2619, 0.245, 0.2619, 0.2179, 0.2384, 0.2044, 0.2126, 0.2231, 0.2225, 0.2534, 0.2544, 0.2534, 0.2642, 0.2231, 0.2384, 0.2044, 0.2126, 0.2231, 0.2225, 0.2534, 0.2544, 0.2534, 0.2642, 0.2231, 0.2655, 0.2586, 0.2113, 0.2586, 0.2113, 0.2044, 0.2655, 0.2044, 0.2655, 0.2586, 0.2113, 0.2586, 0.2113, 0.2044, 0.2655, 0.2044, 0.2384, 0.2044, 0.2126, 0.2231, 0.2225, 0.2534, 0.2544, 0.2534, 0.2642, 0.2231, 0.2384, 0.2044, 0.2149, 0.2179, 0.2149, 0.245, 0.2384, 0.2586, 0.2619, 0.245, 0.2619, 0.2179, 0.2384, 0.2044, 0.2149, 0.2179, 0.2149, 0.245, 0.2384, 0.2586, 0.2619, 0.245, 0.2619, 0.2179, 0.2384, 0.2044, 0.2192, 0.2123, 0.2113, 0.2315, 0.2192, 0.2507, 0.2384, 0.2586, 0.2576, 0.2507, 0.2655, 0.2315, 0.2576, 0.2123, 0.2655, 0.2586, 0.2113, 0.2586, 0.2113, 0.2044, 0.2655, 0.2044, 0.2655, 0.2586, 0.2113, 0.2586, 0.2113, 0.2044, 0.2655, 0.2044, 0.2384, 0.2044, 0.2149, 0.2179, 0.2149, 0.245, 0.2384, 0.2586, 0.2619, 0.245, 0.2619, 0.2179, 0.2384, 0.2044, 0.2126, 0.2231, 0.2225, 0.2534, 0.2544, 0.2534, 0.2642, 0.2231, 0.2384, 0.2044, 0.2126, 0.2231, 0.2225, 0.2534, 0.2544, 0.2534, 0.2642, 0.2231, 0.2384, 0.2044, 0.2149, 0.2179, 0.2149, 0.245, 0.2384, 0.2586, 0.2619, 0.245, 0.2619, 0.2179])
me_cube_002.materials.append(mat_material_002)
me_cube_002.use_remesh_preserve_volume = False
me_cube_002.use_remesh_preserve_attributes = False
me_cube_002.use_mirror_vertex_groups = False
me_cube_002.update()
me_cube_001 = bpy.data.meshes.new('Cube.001')
me_cube_001.from_pydata([(-0.2867, 0.1265, 0.3588), (0.07743, 0.3854, 0.2001), (0.0389, 0.389, -0.03887), (-0.4592, 0.0282, 0.2334), (-0.3312, 0.1482, -0.06165), (-0.3687, -0.08346, -0.08002), (-0.443, -0.1507, 0.09258), (-0.4611, 0.01417, 0.2313), (0.2167, 0.2929, 0.2612), (0.2049, 0.0882, 0.3912), (0.1466, 0.3124, -0.0436), (0.2196, 0.1223, -0.05753), (0.3486, 0.02409, 0.04774), (0.3491, 0.105, 0.09258), (0.3152, 0.2081, 0.1072), (-0.1019, -0.05285, 0.4759), (0.1471, -0.01524, 0.4561), (0.002028, -0.3186, -0.09412), (0.288, -0.1863, 0.05792), (0.1447, -0.3103, 0.2939), (-0.2459, -0.2775, -0.0937), (-0.02943, -0.3359, -0.09581), (-0.3177, -0.2271, 0.316), (-0.3835, -0.269, 0.1076), (-0.2073, -0.2363, 0.3919), (0.07506, -0.3476, 0.2846), (-0.04771, -0.3762, 0.06653), (-0.337, -0.2957, 0.06091)], [], [(4, 5, 6, 7, 3), (27, 26, 25, 24, 22, 23), (13, 12, 11, 10, 14), (2, 4, 3, 0, 1), (13, 14, 8, 9), (18, 17, 11, 12), (2, 1, 8, 14, 10), (0, 15, 16, 9, 8, 1), (16, 19, 18, 12, 13, 9), (4, 2, 10, 11, 17, 21, 20, 5), (23, 22, 7, 6), (26, 27, 20, 21), (19, 25, 26, 21, 17, 18), (19, 16, 15, 24, 25), (20, 27, 23, 6, 5), (0, 3, 7, 22, 24, 15)])
_uv = me_cube_001.uv_layers.new(name='UVMap')
_uv.uv.foreach_set('vector', [0.2384, 0.2044, 0.2126, 0.2231, 0.2225, 0.2534, 0.2544, 0.2534, 0.2642, 0.2231, 0.2384, 0.2044, 0.2149, 0.2179, 0.2149, 0.245, 0.2384, 0.2586, 0.2619, 0.245, 0.2619, 0.2179, 0.2384, 0.2044, 0.2126, 0.2231, 0.2225, 0.2534, 0.2544, 0.2534, 0.2642, 0.2231, 0.2384, 0.2044, 0.2126, 0.2231, 0.2225, 0.2534, 0.2544, 0.2534, 0.2642, 0.2231, 0.2655, 0.2586, 0.2113, 0.2586, 0.2113, 0.2044, 0.2655, 0.2044, 0.2655, 0.2586, 0.2113, 0.2586, 0.2113, 0.2044, 0.2655, 0.2044, 0.2384, 0.2044, 0.2126, 0.2231, 0.2225, 0.2534, 0.2544, 0.2534, 0.2642, 0.2231, 0.2384, 0.2044, 0.2149, 0.2179, 0.2149, 0.245, 0.2384, 0.2586, 0.2619, 0.245, 0.2619, 0.2179, 0.2384, 0.2044, 0.2149, 0.2179, 0.2149, 0.245, 0.2384, 0.2586, 0.2619, 0.245, 0.2619, 0.2179, 0.2384, 0.2044, 0.2192, 0.2123, 0.2113, 0.2315, 0.2192, 0.2507, 0.2384, 0.2586, 0.2576, 0.2507, 0.2655, 0.2315, 0.2576, 0.2123, 0.2655, 0.2586, 0.2113, 0.2586, 0.2113, 0.2044, 0.2655, 0.2044, 0.2655, 0.2586, 0.2113, 0.2586, 0.2113, 0.2044, 0.2655, 0.2044, 0.2384, 0.2044, 0.2149, 0.2179, 0.2149, 0.245, 0.2384, 0.2586, 0.2619, 0.245, 0.2619, 0.2179, 0.2384, 0.2044, 0.2126, 0.2231, 0.2225, 0.2534, 0.2544, 0.2534, 0.2642, 0.2231, 0.2384, 0.2044, 0.2126, 0.2231, 0.2225, 0.2534, 0.2544, 0.2534, 0.2642, 0.2231, 0.2384, 0.2044, 0.2149, 0.2179, 0.2149, 0.245, 0.2384, 0.2586, 0.2619, 0.245, 0.2619, 0.2179])
me_cube_001.materials.append(mat_material_002)
me_cube_001.use_remesh_preserve_volume = False
me_cube_001.use_remesh_preserve_attributes = False
me_cube_001.use_mirror_vertex_groups = False
me_cube_001.update()
me_mesh_001 = bpy.data.meshes.new('Mesh.001')
me_mesh_001.from_pydata([(-1.0, 0.0, 0.0), (-0.8629, 0.1908, 0.0), (-0.7176, 0.2563, 0.0), (-0.5648, 0.2238, 0.0), (-0.4055, 0.1203, 0.0), (-0.2406, -0.02687, 0.0), (-0.0708, -0.1907, 0.0), (0.1029, -0.3439, 0.0), (0.2797, -0.4593, 0.0), (0.4586, -0.5098, 0.0), (0.6389, -0.4682, 0.0), (0.8197, -0.3073, 0.0), (1.0, 0.0, 0.0), (-1.0, -1.101, 0.0), (-0.8629, -0.9098, 0.0), (-0.7176, -0.8443, 0.0), (-0.5648, -0.8768, 0.0), (-0.4055, -0.9803, 0.0), (-0.2406, -1.127, 0.0), (-0.0708, -1.291, 0.0), (0.1029, -1.444, 0.0), (0.2797, -1.56, 0.0), (0.4586, -1.61, 0.0), (0.6389, -1.569, 0.0), (0.8197, -1.408, 0.0), (1.0, -1.101, 0.0)], [], [(1, 2, 3, 4, 5, 6, 7, 8, 9, 10, 11, 12, 25, 24, 23, 22, 21, 20, 19, 18, 17, 16, 15, 14, 13, 0)])
me_mesh_001.materials.append(mat_material_001)
me_mesh_001.use_remesh_preserve_volume = False
me_mesh_001.use_remesh_preserve_attributes = False
me_mesh_001.use_mirror_vertex_groups = False
me_mesh_001.update()
me_cube_009 = bpy.data.meshes.new('Cube.009')
me_cube_009.from_pydata([(-0.2867, 0.1265, 0.3588), (0.07743, 0.3854, 0.2001), (0.0389, 0.389, -0.03887), (-0.4592, 0.0282, 0.2334), (-0.3312, 0.1482, -0.06165), (-0.3687, -0.08346, -0.08002), (-0.443, -0.1507, 0.09258), (-0.4611, 0.01417, 0.2313), (0.2167, 0.2929, 0.2612), (0.2049, 0.0882, 0.3912), (0.1466, 0.3124, -0.0436), (0.2196, 0.1223, -0.05753), (0.3486, 0.02409, 0.04774), (0.3491, 0.105, 0.09258), (0.3152, 0.2081, 0.1072), (-0.1019, -0.05285, 0.4759), (0.1471, -0.01524, 0.4561), (0.002028, -0.3186, -0.09412), (0.288, -0.1863, 0.05792), (0.1447, -0.3103, 0.2939), (-0.2459, -0.2775, -0.0937), (-0.02943, -0.3359, -0.09581), (-0.3177, -0.2271, 0.316), (-0.3835, -0.269, 0.1076), (-0.2073, -0.2363, 0.3919), (0.07506, -0.3476, 0.2846), (-0.04771, -0.3762, 0.06653), (-0.337, -0.2957, 0.06091)], [], [(4, 5, 6, 7, 3), (27, 26, 25, 24, 22, 23), (13, 12, 11, 10, 14), (2, 4, 3, 0, 1), (13, 14, 8, 9), (18, 17, 11, 12), (2, 1, 8, 14, 10), (0, 15, 16, 9, 8, 1), (16, 19, 18, 12, 13, 9), (4, 2, 10, 11, 17, 21, 20, 5), (23, 22, 7, 6), (26, 27, 20, 21), (19, 25, 26, 21, 17, 18), (19, 16, 15, 24, 25), (20, 27, 23, 6, 5), (0, 3, 7, 22, 24, 15)])
_uv = me_cube_009.uv_layers.new(name='UVMap')
_uv.uv.foreach_set('vector', [0.2384, 0.2044, 0.2126, 0.2231, 0.2225, 0.2534, 0.2544, 0.2534, 0.2642, 0.2231, 0.2384, 0.2044, 0.2149, 0.2179, 0.2149, 0.245, 0.2384, 0.2586, 0.2619, 0.245, 0.2619, 0.2179, 0.2384, 0.2044, 0.2126, 0.2231, 0.2225, 0.2534, 0.2544, 0.2534, 0.2642, 0.2231, 0.2384, 0.2044, 0.2126, 0.2231, 0.2225, 0.2534, 0.2544, 0.2534, 0.2642, 0.2231, 0.2655, 0.2586, 0.2113, 0.2586, 0.2113, 0.2044, 0.2655, 0.2044, 0.2655, 0.2586, 0.2113, 0.2586, 0.2113, 0.2044, 0.2655, 0.2044, 0.2384, 0.2044, 0.2126, 0.2231, 0.2225, 0.2534, 0.2544, 0.2534, 0.2642, 0.2231, 0.2384, 0.2044, 0.2149, 0.2179, 0.2149, 0.245, 0.2384, 0.2586, 0.2619, 0.245, 0.2619, 0.2179, 0.2384, 0.2044, 0.2149, 0.2179, 0.2149, 0.245, 0.2384, 0.2586, 0.2619, 0.245, 0.2619, 0.2179, 0.2384, 0.2044, 0.2192, 0.2123, 0.2113, 0.2315, 0.2192, 0.2507, 0.2384, 0.2586, 0.2576, 0.2507, 0.2655, 0.2315, 0.2576, 0.2123, 0.2655, 0.2586, 0.2113, 0.2586, 0.2113, 0.2044, 0.2655, 0.2044, 0.2655, 0.2586, 0.2113, 0.2586, 0.2113, 0.2044, 0.2655, 0.2044, 0.2384, 0.2044, 0.2149, 0.2179, 0.2149, 0.245, 0.2384, 0.2586, 0.2619, 0.245, 0.2619, 0.2179, 0.2384, 0.2044, 0.2126, 0.2231, 0.2225, 0.2534, 0.2544, 0.2534, 0.2642, 0.2231, 0.2384, 0.2044, 0.2126, 0.2231, 0.2225, 0.2534, 0.2544, 0.2534, 0.2642, 0.2231, 0.2384, 0.2044, 0.2149, 0.2179, 0.2149, 0.245, 0.2384, 0.2586, 0.2619, 0.245, 0.2619, 0.2179])
me_cube_009.materials.append(mat_material_002)
me_cube_009.use_remesh_preserve_volume = False
me_cube_009.use_remesh_preserve_attributes = False
me_cube_009.use_mirror_vertex_groups = False
me_cube_009.update()
me_lopo_grass = bpy.data.meshes.new('Lopo-Grass')
me_lopo_grass.from_pydata([(-0.06868, -0.3113, 0.05823), (-0.03611, -0.3374, -0.7358), (-0.1625, -0.3374, -0.7358), (-0.1738, -0.3113, 0.06395), (-0.1621, -0.6205, -0.7358), (-0.1609, -0.5162, -0.01141), (-0.03611, -0.6205, -0.7358), (-0.0583, -0.5162, -0.01454), (-0.08461, -0.875, 0.5009), (-0.08461, -0.8075, 0.5009), (-0.1135, -0.8075, 0.5009), (-0.1135, -0.875, 0.5009), (-0.07285, 0.4232, -0.0305), (-0.03622, 0.4186, -0.7435), (-0.1634, 0.4186, -0.7409), (-0.1789, 0.4234, -0.02155), (-0.165, 0.1343, -0.7376), (-0.1847, 0.2364, 0.07962), (-0.03684, 0.1343, -0.7393), (-0.07765, 0.2362, 0.0711), (-0.08461, 0.8518, 0.695), (-0.08461, 0.9175, 0.6969), (-0.1135, 0.9175, 0.6974), (-0.1135, 0.8521, 0.6956), (0.01278, 0.03312, -0.03226), (0.04809, 0.02073, -0.7387), (-0.07917, 0.0208, -0.7376), (-0.09447, 0.03372, -0.02533), (-0.07806, -0.2597, -0.7359), (-0.09012, -0.1514, 0.07574), (0.04812, -0.2598, -0.7361), (0.01628, -0.1522, 0.07123), (-0.003528, -0.3023, 0.8714), (-0.003528, -0.252, 0.8842), (-0.02618, -0.2519, 0.8837), (-0.02618, -0.3022, 0.8708), (0.1712, 0.06014, 0.05493), (0.1669, 0.02104, -0.7391), (0.1669, 0.1458, -0.7418), (0.1712, 0.1553, 0.05316), (0.4515, 0.1457, -0.7406), (0.3848, 0.1457, -0.02171), (0.4515, 0.02031, -0.7382), (0.3848, 0.05384, -0.0201), (0.7142, 0.06827, 0.6946), (0.6488, 0.06831, 0.6915), (0.6488, 0.09721, 0.6912), (0.7142, 0.0972, 0.6944), (-0.6414, 0.05085, 0.02202), (-0.6043, 0.01976, -0.7358), (-0.6044, 0.1457, -0.7358), (-0.6414, 0.1444, 0.0206), (-0.317, 0.1458, -0.7361), (-0.4378, 0.1561, 0.1062), (-0.317, 0.02054, -0.7358), (-0.4378, 0.06034, 0.1089), (-0.9266, 0.06827, 0.7019), (-0.9898, 0.06827, 0.7019), (-0.9897, 0.0972, 0.7019), (-0.9265, 0.0972, 0.7019), (-0.2196, -0.01554, -0.01277), (-0.1999, -0.06258, -0.7361), (-0.2002, 0.06217, -0.7365), (-0.22, 0.07675, -0.01549), (0.088, 0.06214, -0.7394), (-0.005185, 0.07891, 0.0698), (0.088, -0.06213, -0.7382), (-0.004921, -0.01559, 0.07295), (0.1309, -0.003702, 0.9377), (0.07972, -0.002218, 0.9366), (0.07972, 0.02243, 0.9394), (0.1309, 0.02082, 0.9402), (0.2121, -0.206, 0.06527), (0.2251, -0.2224, -0.7365), (0.1069, -0.2655, -0.7362), (0.1154, -0.2373, 0.06077), (0.2049, -0.5312, -0.7358), (0.1936, -0.4252, -0.007379), (0.3231, -0.4882, -0.7358), (0.287, -0.3926, -0.0008295), (0.3682, -0.7458, 0.5887), (0.3456, -0.6825, 0.586), (0.3185, -0.6918, 0.5774), (0.341, -0.7552, 0.5803), (0.1633, 0.4873, -0.04095), (0.1672, 0.4938, -0.7456), (0.2716, 0.4233, -0.7455), (0.2472, 0.4279, -0.04095), (0.1123, 0.1875, -0.7422), (0.1297, 0.2795, 0.06307), (0.007746, 0.258, -0.7422), (0.04333, 0.3387, 0.0652), (0.3874, 0.7928, 0.6927), (0.4239, 0.8417, 0.6949), (0.4479, 0.8213, 0.6949), (0.4113, 0.7722, 0.6927)], [], [(0, 1, 2), (2, 3, 0), (3, 2, 4), (4, 5, 3), (5, 4, 6), (6, 7, 5), (1, 0, 7), (7, 6, 1), (1, 6, 4), (4, 2, 1), (8, 9, 10), (10, 11, 8), (9, 0, 3), (3, 10, 9), (10, 3, 5), (5, 11, 10), (11, 5, 7), (7, 8, 11), (0, 9, 8), (8, 7, 0), (12, 13, 14), (14, 15, 12), (15, 14, 16), (16, 17, 15), (17, 16, 18), (18, 19, 17), (19, 18, 13), (13, 12, 19), (13, 18, 16), (16, 14, 13), (20, 21, 22), (22, 23, 20), (21, 12, 15), (15, 22, 21), (22, 15, 17), (17, 23, 22), (23, 17, 19), (19, 20, 23), (20, 19, 12), (12, 21, 20), (24, 25, 26), (26, 27, 24), (27, 26, 28), (28, 29, 27), (29, 28, 30), (30, 31, 29), (31, 30, 25), (25, 24, 31), (25, 30, 28), (28, 26, 25), (32, 33, 34), (34, 35, 32), (33, 24, 27), (27, 34, 33), (34, 27, 29), (29, 35, 34), (35, 29, 31), (31, 32, 35), (32, 31, 24), (24, 33, 32), (36, 37, 38), (38, 39, 36), (39, 38, 40), (40, 41, 39), (41, 40, 42), (42, 43, 41), (43, 42, 37), (37, 36, 43), (37, 42, 40), (40, 38, 37), (44, 45, 46), (46, 47, 44), (45, 36, 39), (39, 46, 45), (46, 39, 41), (41, 47, 46), (47, 41, 43), (43, 44, 47), (44, 43, 36), (36, 45, 44), (48, 49, 50), (50, 51, 48), (51, 50, 52), (52, 53, 51), (53, 52, 54), (54, 55, 53), (55, 54, 49), (49, 48, 55), (49, 54, 52), (52, 50, 49), (56, 57, 58), (58, 59, 56), (57, 48, 51), (51, 58, 57), (58, 51, 53), (53, 59, 58), (59, 53, 55), (55, 56, 59), (56, 55, 48), (48, 57, 56), (60, 61, 62), (62, 63, 60), (63, 62, 64), (64, 65, 63), (65, 64, 66), (66, 67, 65), (67, 66, 61), (61, 60, 67), (61, 66, 64), (64, 62, 61), (68, 69, 70), (70, 71, 68), (69, 60, 63), (63, 70, 69), (70, 63, 65), (65, 71, 70), (71, 65, 67), (67, 68, 71), (68, 67, 60), (60, 69, 68), (72, 73, 74), (74, 75, 72), (75, 74, 76), (76, 77, 75), (77, 76, 78), (78, 79, 77), (73, 72, 79), (79, 78, 73), (73, 78, 76), (76, 74, 73), (80, 81, 82), (82, 83, 80), (81, 72, 75), (75, 82, 81), (82, 75, 77), (77, 83, 82), (83, 77, 79), (79, 80, 83), (72, 81, 80), (80, 79, 72), (84, 85, 86), (86, 87, 84), (87, 86, 88), (88, 89, 87), (89, 88, 90), (90, 91, 89), (91, 90, 85), (85, 84, 91), (85, 90, 88), (88, 86, 85), (92, 93, 94), (94, 95, 92), (93, 84, 87), (87, 94, 93), (94, 87, 89), (89, 95, 94), (95, 89, 91), (91, 92, 95), (92, 91, 84), (84, 93, 92)])
me_lopo_grass.materials.append(mat_material_005)
me_lopo_grass.use_remesh_preserve_volume = False
me_lopo_grass.use_remesh_preserve_attributes = False
me_lopo_grass.use_mirror_vertex_groups = False
me_lopo_grass.update()

# ---- objects
ob_lopo_grass_003 = bpy.data.objects.new('Lopo-Grass.003', me_lopo_grass_003)
ob_lopo_grass_002 = bpy.data.objects.new('Lopo-Grass.002', me_lopo_grass_002)
ob_lopo_grass_001 = bpy.data.objects.new('Lopo-Grass.001', me_lopo_grass_001)
ob_rock_type2_04_010 = bpy.data.objects.new('Rock Type2 04.010', me_cube_011)
ob_rock_type2_04_009 = bpy.data.objects.new('Rock Type2 04.009', me_cube_010)
ob_rock_type2_04_008 = bpy.data.objects.new('Rock Type2 04.008', me_cube_008)
ob_rock_type2_04_007 = bpy.data.objects.new('Rock Type2 04.007', me_cube_007)
ob_rock_type2_04_006 = bpy.data.objects.new('Rock Type2 04.006', me_cube_006)
ob_rock_type2_04_005 = bpy.data.objects.new('Rock Type2 04.005', me_cube_005)
ob_rock_type2_04_004 = bpy.data.objects.new('Rock Type2 04.004', me_cube_004)
ob_rock_type2_04_003 = bpy.data.objects.new('Rock Type2 04.003', me_cube_003)
ob_rock_type2_04_002 = bpy.data.objects.new('Rock Type2 04.002', me_cube_002)
ob_rock_type2_04_001 = bpy.data.objects.new('Rock Type2 04.001', me_cube_001)
ob_beziercurve_001 = bpy.data.objects.new('BezierCurve.001', me_mesh_001)
ob_lamp = bpy.data.objects.new('Lamp', light_lamp)
ob_camera = bpy.data.objects.new('Camera', cam_camera)
ob_rock_type2_04 = bpy.data.objects.new('Rock Type2 04', me_cube_009)
ob_lopo_grass = bpy.data.objects.new('Lopo-Grass', me_lopo_grass)

# ---- transforms, parenting, visibility, modifiers, constraints
ob_lopo_grass_003.location = (1.363, -0.7985, 0.2131)
ob_lopo_grass_003.scale = (0.3078, 0.3078, 0.3078)
ob_lopo_grass_003.lineart.crease_threshold = 0.0
ob_lopo_grass_002.location = (1.363, -0.7985, 0.2131)
ob_lopo_grass_002.scale = (0.3078, 0.3078, 0.3078)
ob_lopo_grass_002.lineart.crease_threshold = 0.0
ob_lopo_grass_001.location = (-0.54, -0.3905, 0.2131)
ob_lopo_grass_001.scale = (0.3078, 0.3078, 0.3078)
ob_lopo_grass_001.lineart.crease_threshold = 0.0
ob_rock_type2_04_010.location = (1.785, -0.6675, 0.0)
ob_rock_type2_04_010.rotation_euler = (5.273, 1.154, -1.838)
ob_rock_type2_04_010.scale = (0.4465, 0.4465, 0.4465)
ob_rock_type2_04_010.lineart.crease_threshold = 0.0
ob_rock_type2_04_009.location = (0.169, 0.4521, 0.0)
ob_rock_type2_04_009.rotation_euler = (0.465, -0.2529, -2.282)
ob_rock_type2_04_009.scale = (0.4465, 0.4465, 0.4465)
ob_rock_type2_04_009.lineart.crease_threshold = 0.0
ob_rock_type2_04_008.location = (1.215, -0.1763, -0.1281)
ob_rock_type2_04_008.rotation_euler = (0.0, -0.0, -1.384)
ob_rock_type2_04_008.scale = (0.4465, 0.4465, 0.4465)
ob_rock_type2_04_008.lineart.crease_threshold = 0.0
ob_rock_type2_04_007.location = (-1.595, -0.2432, 0.0)
ob_rock_type2_04_007.rotation_euler = (-0.8365, 0.2177, -0.5122)
ob_rock_type2_04_007.scale = (0.4465, 0.4465, 0.4465)
ob_rock_type2_04_007.lineart.crease_threshold = 0.0
ob_rock_type2_04_006.location = (-1.919, 0.2872, -0.1362)
ob_rock_type2_04_006.rotation_euler = (0.0, -0.0, 0.6069)
ob_rock_type2_04_006.scale = (0.4465, 0.4465, 0.4465)
ob_rock_type2_04_006.lineart.crease_threshold = 0.0
ob_rock_type2_04_005.location = (-0.2894, -0.5565, 0.0)
ob_rock_type2_04_005.rotation_euler = (0.0, -0.0, -1.384)
ob_rock_type2_04_005.scale = (0.4465, 0.4465, 0.4465)
ob_rock_type2_04_005.lineart.crease_threshold = 0.0
ob_rock_type2_04_004.location = (-0.05115, 0.6488, 0.0)
ob_rock_type2_04_004.rotation_euler = (0.0, -0.0, -0.8349)
ob_rock_type2_04_004.scale = (0.4465, 0.4465, 0.4465)
ob_rock_type2_04_004.lineart.crease_threshold = 0.0
ob_rock_type2_04_003.location = (-0.2894, -0.5565, 0.0)
ob_rock_type2_04_003.rotation_euler = (0.0, -0.0, -1.384)
ob_rock_type2_04_003.scale = (0.4465, 0.4465, 0.4465)
ob_rock_type2_04_003.lineart.crease_threshold = 0.0
ob_rock_type2_04_002.location = (1.449, 0.4521, 0.0)
ob_rock_type2_04_002.rotation_euler = (0.7372, 0.8801, 1.248)
ob_rock_type2_04_002.scale = (0.4465, 0.4465, 0.4465)
ob_rock_type2_04_002.lineart.crease_threshold = 0.0
ob_rock_type2_04_001.location = (-0.7961, 1.072, 0.0)
ob_rock_type2_04_001.scale = (0.4465, 0.4465, 0.4465)
ob_rock_type2_04_001.lineart.crease_threshold = 0.0
ob_beziercurve_001.location = (0.0, 0.7898, 0.01994)
ob_beziercurve_001.scale = (2.243, 1.0, 1.0)
ob_beziercurve_001.lineart.crease_threshold = 0.0
ob_lamp.location = (4.076, 1.005, 5.904)
ob_lamp.rotation_euler = (0.6503, 0.05522, 1.866)
ob_lamp.lock_rotations_4d = False
ob_lamp.empty_display_type = 'ARROWS'
ob_lamp.color = (0.0, 0.0, 0.0, 0.0)
ob_lamp.lineart.crease_threshold = 0.0
ob_camera.location = (7.481, -6.508, 5.344)
ob_camera.rotation_euler = (1.109, 0.0, 0.8149)
ob_camera.lock_rotations_4d = False
ob_camera.empty_display_type = 'ARROWS'
ob_camera.color = (0.0, 0.0, 0.0, 0.0)
ob_camera.display_type = 'WIRE'
ob_camera.lineart.crease_threshold = 0.0
ob_rock_type2_04.location = (0.84, -0.9167, 0.0)
ob_rock_type2_04.rotation_euler = (0.0, -0.0, -1.926)
ob_rock_type2_04.scale = (0.4465, 0.4465, 0.4465)
ob_rock_type2_04.lineart.crease_threshold = 0.0
ob_lopo_grass.location = (-0.54, 0.8123, 0.2131)
ob_lopo_grass.scale = (0.3078, 0.3078, 0.3078)
ob_lopo_grass.lineart.crease_threshold = 0.0

# ---- collection membership
col_collection_1.objects.link(ob_lopo_grass_003)
col_collection_1.objects.link(ob_lopo_grass_002)
col_collection_1.objects.link(ob_lopo_grass_001)
col_collection_1.objects.link(ob_rock_type2_04_010)
col_collection_1.objects.link(ob_rock_type2_04_009)
col_collection_1.objects.link(ob_rock_type2_04_008)
col_collection_1.objects.link(ob_rock_type2_04_007)
col_collection_1.objects.link(ob_rock_type2_04_006)
col_collection_1.objects.link(ob_rock_type2_04_005)
col_collection_1.objects.link(ob_rock_type2_04_004)
col_collection_1.objects.link(ob_rock_type2_04_003)
col_collection_1.objects.link(ob_rock_type2_04_002)
col_collection_1.objects.link(ob_rock_type2_04_001)
col_collection_1.objects.link(ob_beziercurve_001)
col_collection_1.objects.link(ob_lamp)
col_collection_1.objects.link(ob_camera)
col_collection_1.objects.link(ob_rock_type2_04)
col_collection_1.objects.link(ob_lopo_grass)

# ---- scene / render settings (as saved in the file)
scene.camera = ob_camera
scene.frame_start = 1; scene.frame_end = 250; scene.frame_set(1)
scene.render.engine = 'BLENDER_EEVEE_NEXT'
scene.render.resolution_percentage = 50
scene.render.dither_intensity = 0.0
scene.cycles.use_denoising = False
scene.cycles.samples = 128
scene.cycles.sampling_pattern = 'TABULATED_SOBOL'
scene.cycles.light_sampling_threshold = 0.0
scene.cycles.use_adaptive_sampling = False
scene.cycles.use_light_tree = False
scene.cycles.blur_glossy = 0.0
scene.cycles.sample_clamp_indirect = 0.0
scene.view_settings.view_transform = 'Standard'
bpy.context.view_layer.update()

